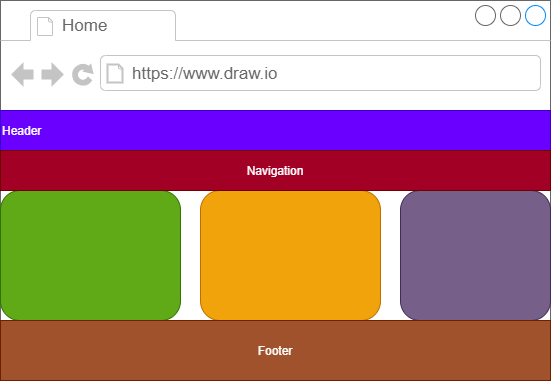

The diagram above was exported from draw.io. Its source (the exported page's mxGraphModel, read from the mxfile embedded in the PNG):
<mxGraphModel dx="565" dy="352" grid="1" gridSize="10" guides="1" tooltips="1" connect="1" arrows="1" fold="1" page="1" pageScale="1" pageWidth="850" pageHeight="1100" math="0" shadow="0">
  <root>
    <mxCell id="0" />
    <mxCell id="1" parent="0" />
    <mxCell id="2" value="" style="strokeWidth=1;shadow=0;dashed=0;align=center;html=1;shape=mxgraph.mockup.containers.browserWindow;rSize=0;strokeColor=#666666;strokeColor2=#008cff;strokeColor3=#c4c4c4;mainText=,;recursiveResize=0;" vertex="1" parent="1">
      <mxGeometry x="20" width="550" height="380" as="geometry" />
    </mxCell>
    <mxCell id="3" value="Home" style="strokeWidth=1;shadow=0;dashed=0;align=center;html=1;shape=mxgraph.mockup.containers.anchor;fontSize=17;fontColor=#666666;align=left;" vertex="1" parent="2">
      <mxGeometry x="60" y="12" width="110" height="26" as="geometry" />
    </mxCell>
    <mxCell id="4" value="https://www.draw.io" style="strokeWidth=1;shadow=0;dashed=0;align=center;html=1;shape=mxgraph.mockup.containers.anchor;rSize=0;fontSize=17;fontColor=#666666;align=left;" vertex="1" parent="2">
      <mxGeometry x="130" y="60" width="250" height="26" as="geometry" />
    </mxCell>
    <mxCell id="5" value="Header" style="rounded=0;whiteSpace=wrap;html=1;fillColor=#6a00ff;fontColor=#ffffff;strokeColor=#3700CC;align=left;" vertex="1" parent="2">
      <mxGeometry y="110" width="550" height="40" as="geometry" />
    </mxCell>
    <mxCell id="6" value="" style="rounded=1;whiteSpace=wrap;html=1;fillColor=#60a917;fontColor=#ffffff;strokeColor=#2D7600;" vertex="1" parent="2">
      <mxGeometry y="190" width="180" height="130" as="geometry" />
    </mxCell>
    <mxCell id="7" value="" style="rounded=1;whiteSpace=wrap;html=1;fillColor=#f0a30a;fontColor=#000000;strokeColor=#BD7000;" vertex="1" parent="2">
      <mxGeometry x="200" y="190" width="180" height="130" as="geometry" />
    </mxCell>
    <mxCell id="8" value="" style="rounded=1;whiteSpace=wrap;html=1;fillColor=#76608a;fontColor=#ffffff;strokeColor=#432D57;" vertex="1" parent="2">
      <mxGeometry x="400" y="190" width="150" height="130" as="geometry" />
    </mxCell>
    <mxCell id="9" value="Footer" style="rounded=0;whiteSpace=wrap;html=1;fillColor=#a0522d;fontColor=#ffffff;strokeColor=#6D1F00;" vertex="1" parent="2">
      <mxGeometry y="320" width="550" height="60" as="geometry" />
    </mxCell>
    <mxCell id="10" value="Navigation" style="rounded=0;whiteSpace=wrap;html=1;fillColor=#a20025;fontColor=#ffffff;strokeColor=#6F0000;" vertex="1" parent="1">
      <mxGeometry x="20" y="150" width="550" height="40" as="geometry" />
    </mxCell>
  </root>
</mxGraphModel>